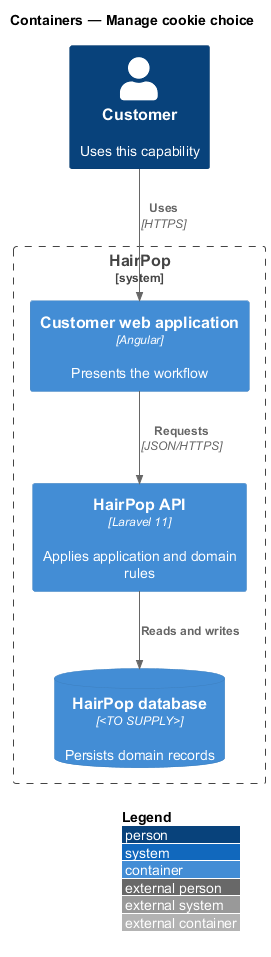

The diagram above was rendered by PlantUML. Its source (embedded in the PNG):
@startuml
!include <C4/C4_Container>
LAYOUT_WITH_LEGEND()
title Containers — Manage cookie choice
Person(person, "Customer", "Uses this capability")
System_Boundary(hairpop, "HairPop") {
  Container(web, "Customer web application", "Angular", "Presents the workflow")
  Container(api, "HairPop API", "Laravel 11", "Applies application and domain rules")
  ContainerDb(db, "HairPop database", "<TO SUPPLY>", "Persists domain records")
}
Rel(person, web, "Uses", "HTTPS")
Rel(web, api, "Requests", "JSON/HTTPS")
Rel(api, db, "Reads and writes")
@enduml